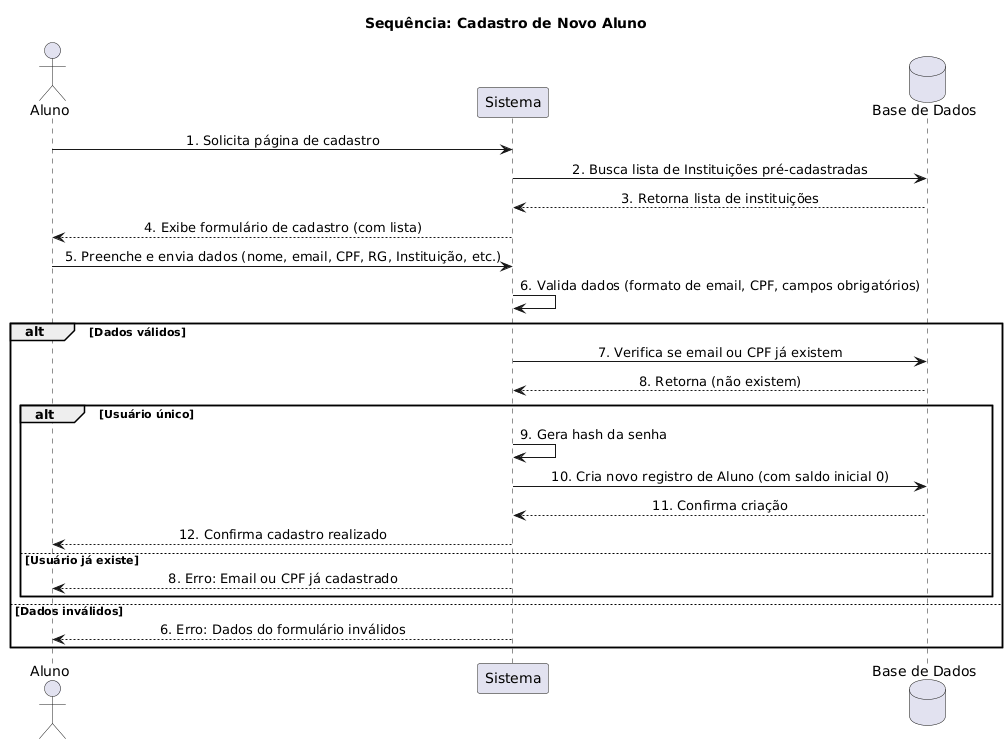

The diagram above was rendered by PlantUML. Its source (embedded in the PNG):
@startuml
title Sequência: Cadastro de Novo Aluno

actor Aluno
participant "Sistema" as Sistema
database "Base de Dados" as DB

skinparam sequenceMessageAlign center

Aluno -> Sistema: 1. Solicita página de cadastro
Sistema -> DB: 2. Busca lista de Instituições pré-cadastradas
DB --> Sistema: 3. Retorna lista de instituições
Sistema --> Aluno: 4. Exibe formulário de cadastro (com lista)

Aluno -> Sistema: 5. Preenche e envia dados (nome, email, CPF, RG, Instituição, etc.)
Sistema -> Sistema: 6. Valida dados (formato de email, CPF, campos obrigatórios)

alt Dados válidos
    Sistema -> DB: 7. Verifica se email ou CPF já existem
    DB --> Sistema: 8. Retorna (não existem)
    
    alt Usuário único
        Sistema -> Sistema: 9. Gera hash da senha
        Sistema -> DB: 10. Cria novo registro de Aluno (com saldo inicial 0)
        DB --> Sistema: 11. Confirma criação
        Sistema --> Aluno: 12. Confirma cadastro realizado
    else Usuário já existe
        Sistema --> Aluno: 8. Erro: Email ou CPF já cadastrado
    end
else Dados inválidos
    Sistema --> Aluno: 6. Erro: Dados do formulário inválidos
end
@enduml